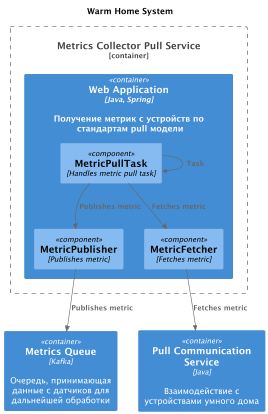

The diagram above was rendered by PlantUML. Its source (embedded in the PNG):
@startuml
title Warm Home System

top to bottom direction

!include ../../C4/C4_Component.puml

Container_Boundary(MetricsCollectorPullService, "Metrics Collector Pull Service") {
  Container(WebApp, "Web Application", "Java, Spring", "Получение метрик с устройств по\n стандартам pull модели")
}

Container(devices_communication_pull_srv, "Pull Communication Service", "Java", "Взаимодействие с устройствами умного дома")

Container(metrics_queue, "Metrics Queue", "Kafka", "Очередь, принимающая данные с датчиков для дальнейшей обработки")


Container(WebApp, "Web Application", "Java, Spring") {
  Component(MetricPullTask, "MetricPullTask", "Handles metric pull task")
  Component(MetricPublisher, "MetricPublisher", "Publishes metric")
  Component(MetricFetcher, "MetricFetcher", "Fetches metric")
}

Rel(MetricPullTask,MetricPullTask,"Task")
Rel(MetricPullTask,MetricFetcher,"Fetches metric")
Rel(MetricPullTask,MetricPublisher,"Publishes metric")
Rel(MetricPublisher,metrics_queue,"Publishes metric")
Rel(MetricFetcher,devices_communication_pull_srv,"Fetches metric")
@enduml